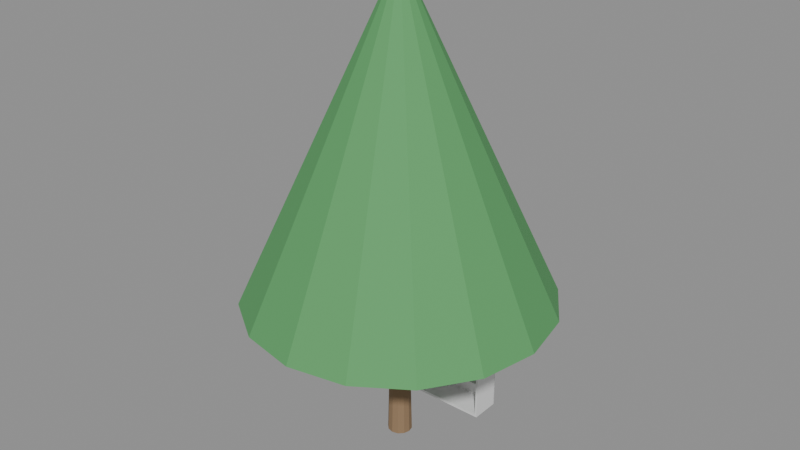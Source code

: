 # Source: e1190_after.blend  (saved by Blender 5.2.44; exported with 4.5.12 LTS)
import bpy
from mathutils import Matrix  # noqa: F401  (used for matrix-valued properties, if any)

bpy.ops.wm.read_factory_settings(use_empty=True)
scene = bpy.context.scene
scene.name = 'Scene'

# ---- materials (node trees are filled in below, after node groups)
mat_madera_roble = bpy.data.materials.new('Madera_Roble')
mat_madera_tronco = bpy.data.materials.new('Madera_Tronco')
mat_follaje = bpy.data.materials.new('Follaje')

# ---- material node trees
mat_madera_roble.use_nodes = True; mat_madera_roble.node_tree.nodes.clear()
_N = mat_madera_roble.node_tree.nodes; _L = mat_madera_roble.node_tree.links
n0 = _N.new('ShaderNodeBsdfPrincipled'); n0.name = 'Principled BSDF'; n0.location = (-200, 100)
n0.inputs[3].default_value = 1.45
n0.inputs[10].default_value = 0.005
n1 = _N.new('ShaderNodeOutputMaterial'); n1.name = 'Material Output'; n1.location = (200, 100)
_L.new(n0.outputs[0], n1.inputs[0])
n1.is_active_output = True
mat_madera_tronco.use_nodes = True; mat_madera_tronco.node_tree.nodes.clear()
_N = mat_madera_tronco.node_tree.nodes; _L = mat_madera_tronco.node_tree.links
n0 = _N.new('ShaderNodeBsdfPrincipled'); n0.name = 'Principled BSDF'; n0.location = (-200, 100)
n0.inputs[0].default_value = (0.28, 0.18, 0.1, 1.0)
n0.inputs[2].default_value = 0.9
n0.inputs[3].default_value = 1.45
n0.inputs[10].default_value = 0.005
n1 = _N.new('ShaderNodeOutputMaterial'); n1.name = 'Material Output'; n1.location = (200, 100)
_L.new(n0.outputs[0], n1.inputs[0])
n1.is_active_output = True
mat_follaje.use_nodes = True; mat_follaje.node_tree.nodes.clear()
_N = mat_follaje.node_tree.nodes; _L = mat_follaje.node_tree.links
n0 = _N.new('ShaderNodeBsdfPrincipled'); n0.name = 'Principled BSDF'; n0.location = (-200, 100)
n0.inputs[0].default_value = (0.1, 0.35, 0.12, 1.0)
n0.inputs[2].default_value = 0.8
n0.inputs[3].default_value = 1.45
n0.inputs[10].default_value = 0.005
n1 = _N.new('ShaderNodeOutputMaterial'); n1.name = 'Material Output'; n1.location = (200, 100)
_L.new(n0.outputs[0], n1.inputs[0])
n1.is_active_output = True

# ---- meshes
me_estanteria_roble_lat_izq_mesh = bpy.data.meshes.new('Estanteria_Roble_Lat_Izq_mesh')
me_estanteria_roble_lat_izq_mesh.from_pydata([(0.0, 0.0, 0.0), (0.02, 0.0, 0.0), (0.02, 0.3, 0.0), (0.0, 0.3, 0.0), (0.0, 0.0, 2.2), (0.02, 0.0, 2.2), (0.02, 0.3, 2.2), (0.0, 0.3, 2.2)], [], [(0, 1, 2, 3), (4, 5, 6, 7), (0, 1, 5, 4), (1, 2, 6, 5), (2, 3, 7, 6), (3, 0, 4, 7)])
me_estanteria_roble_lat_izq_mesh.materials.append(mat_madera_roble)
me_estanteria_roble_lat_izq_mesh.update()
me_estanteria_roble_lat_der_mesh = bpy.data.meshes.new('Estanteria_Roble_Lat_Der_mesh')
me_estanteria_roble_lat_der_mesh.from_pydata([(0.0, 0.0, 0.0), (0.02, 0.0, 0.0), (0.02, 0.3, 0.0), (0.0, 0.3, 0.0), (0.0, 0.0, 2.2), (0.02, 0.0, 2.2), (0.02, 0.3, 2.2), (0.0, 0.3, 2.2)], [], [(0, 1, 2, 3), (4, 5, 6, 7), (0, 1, 5, 4), (1, 2, 6, 5), (2, 3, 7, 6), (3, 0, 4, 7)])
me_estanteria_roble_lat_der_mesh.materials.append(mat_madera_roble)
me_estanteria_roble_lat_der_mesh.update()
me_estanteria_roble_base_mesh = bpy.data.meshes.new('Estanteria_Roble_Base_mesh')
me_estanteria_roble_base_mesh.from_pydata([(0.0, 0.0, 0.0), (1.16, 0.0, 0.0), (1.16, 0.3, 0.0), (0.0, 0.3, 0.0), (0.0, 0.0, 0.025), (1.16, 0.0, 0.025), (1.16, 0.3, 0.025), (0.0, 0.3, 0.025)], [], [(0, 1, 2, 3), (4, 5, 6, 7), (0, 1, 5, 4), (1, 2, 6, 5), (2, 3, 7, 6), (3, 0, 4, 7)])
me_estanteria_roble_base_mesh.materials.append(mat_madera_roble)
me_estanteria_roble_base_mesh.update()
me_estanteria_roble_tapa_mesh = bpy.data.meshes.new('Estanteria_Roble_Tapa_mesh')
me_estanteria_roble_tapa_mesh.from_pydata([(0.0, 0.0, 0.0), (1.16, 0.0, 0.0), (1.16, 0.3, 0.0), (0.0, 0.3, 0.0), (0.0, 0.0, 0.025), (1.16, 0.0, 0.025), (1.16, 0.3, 0.025), (0.0, 0.3, 0.025)], [], [(0, 1, 2, 3), (4, 5, 6, 7), (0, 1, 5, 4), (1, 2, 6, 5), (2, 3, 7, 6), (3, 0, 4, 7)])
me_estanteria_roble_tapa_mesh.materials.append(mat_madera_roble)
me_estanteria_roble_tapa_mesh.update()
me_estanteria_roble_estante_1_mesh = bpy.data.meshes.new('Estanteria_Roble_Estante_1_mesh')
me_estanteria_roble_estante_1_mesh.from_pydata([(0.0, 0.0, 0.0), (1.16, 0.0, 0.0), (1.16, 0.3, 0.0), (0.0, 0.3, 0.0), (0.0, 0.0, 0.025), (1.16, 0.0, 0.025), (1.16, 0.3, 0.025), (0.0, 0.3, 0.025)], [], [(0, 1, 2, 3), (4, 5, 6, 7), (0, 1, 5, 4), (1, 2, 6, 5), (2, 3, 7, 6), (3, 0, 4, 7)])
me_estanteria_roble_estante_1_mesh.materials.append(mat_madera_roble)
me_estanteria_roble_estante_1_mesh.update()
me_estanteria_roble_estante_2_mesh = bpy.data.meshes.new('Estanteria_Roble_Estante_2_mesh')
me_estanteria_roble_estante_2_mesh.from_pydata([(0.0, 0.0, 0.0), (1.16, 0.0, 0.0), (1.16, 0.3, 0.0), (0.0, 0.3, 0.0), (0.0, 0.0, 0.025), (1.16, 0.0, 0.025), (1.16, 0.3, 0.025), (0.0, 0.3, 0.025)], [], [(0, 1, 2, 3), (4, 5, 6, 7), (0, 1, 5, 4), (1, 2, 6, 5), (2, 3, 7, 6), (3, 0, 4, 7)])
me_estanteria_roble_estante_2_mesh.materials.append(mat_madera_roble)
me_estanteria_roble_estante_2_mesh.update()
me_estanteria_roble_estante_3_mesh = bpy.data.meshes.new('Estanteria_Roble_Estante_3_mesh')
me_estanteria_roble_estante_3_mesh.from_pydata([(0.0, 0.0, 0.0), (1.16, 0.0, 0.0), (1.16, 0.3, 0.0), (0.0, 0.3, 0.0), (0.0, 0.0, 0.025), (1.16, 0.0, 0.025), (1.16, 0.3, 0.025), (0.0, 0.3, 0.025)], [], [(0, 1, 2, 3), (4, 5, 6, 7), (0, 1, 5, 4), (1, 2, 6, 5), (2, 3, 7, 6), (3, 0, 4, 7)])
me_estanteria_roble_estante_3_mesh.materials.append(mat_madera_roble)
me_estanteria_roble_estante_3_mesh.update()
me_estanteria_roble_estante_4_mesh = bpy.data.meshes.new('Estanteria_Roble_Estante_4_mesh')
me_estanteria_roble_estante_4_mesh.from_pydata([(0.0, 0.0, 0.0), (1.16, 0.0, 0.0), (1.16, 0.3, 0.0), (0.0, 0.3, 0.0), (0.0, 0.0, 0.025), (1.16, 0.0, 0.025), (1.16, 0.3, 0.025), (0.0, 0.3, 0.025)], [], [(0, 1, 2, 3), (4, 5, 6, 7), (0, 1, 5, 4), (1, 2, 6, 5), (2, 3, 7, 6), (3, 0, 4, 7)])
me_estanteria_roble_estante_4_mesh.materials.append(mat_madera_roble)
me_estanteria_roble_estante_4_mesh.update()
me_estanteria_roble_estante_5_mesh = bpy.data.meshes.new('Estanteria_Roble_Estante_5_mesh')
me_estanteria_roble_estante_5_mesh.from_pydata([(0.0, 0.0, 0.0), (1.16, 0.0, 0.0), (1.16, 0.3, 0.0), (0.0, 0.3, 0.0), (0.0, 0.0, 0.025), (1.16, 0.0, 0.025), (1.16, 0.3, 0.025), (0.0, 0.3, 0.025)], [], [(0, 1, 2, 3), (4, 5, 6, 7), (0, 1, 5, 4), (1, 2, 6, 5), (2, 3, 7, 6), (3, 0, 4, 7)])
me_estanteria_roble_estante_5_mesh.materials.append(mat_madera_roble)
me_estanteria_roble_estante_5_mesh.update()
me_estanteria_roble_fondo_mesh = bpy.data.meshes.new('Estanteria_Roble_Fondo_mesh')
me_estanteria_roble_fondo_mesh.from_pydata([(0.0, 0.0, 0.0), (1.2, 0.0, 0.0), (1.2, 0.01, 0.0), (0.0, 0.01, 0.0), (0.0, 0.0, 2.2), (1.2, 0.0, 2.2), (1.2, 0.01, 2.2), (0.0, 0.01, 2.2)], [], [(0, 1, 2, 3), (4, 5, 6, 7), (0, 1, 5, 4), (1, 2, 6, 5), (2, 3, 7, 6), (3, 0, 4, 7)])
me_estanteria_roble_fondo_mesh.materials.append(mat_madera_roble)
me_estanteria_roble_fondo_mesh.update()
me_arbol_simple_nuevo_tronco_mesh = bpy.data.meshes.new('Arbol_simple_Nuevo_Tronco_mesh')
me_arbol_simple_nuevo_tronco_mesh.from_pydata([(0.0, 0.12, 0.0), (0.0, 0.084, 1.5), (0.06, 0.1039, 0.0), (0.042, 0.07275, 1.5), (0.1039, 0.06, 0.0), (0.07275, 0.042, 1.5), (0.12, 0.0, 0.0), (0.084, 0.0, 1.5), (0.1039, -0.06, 0.0), (0.07275, -0.042, 1.5), (0.06, -0.1039, 0.0), (0.042, -0.07275, 1.5), (0.0, -0.12, 0.0), (0.0, -0.084, 1.5), (-0.06, -0.1039, 0.0), (-0.042, -0.07275, 1.5), (-0.1039, -0.06, 0.0), (-0.07275, -0.042, 1.5), (-0.12, 0.0, 0.0), (-0.084, 0.0, 1.5), (-0.1039, 0.06, 0.0), (-0.07275, 0.042, 1.5), (-0.06, 0.1039, 0.0), (-0.042, 0.07275, 1.5)], [], [(0, 1, 3, 2), (2, 3, 5, 4), (4, 5, 7, 6), (6, 7, 9, 8), (8, 9, 11, 10), (10, 11, 13, 12), (12, 13, 15, 14), (14, 15, 17, 16), (16, 17, 19, 18), (18, 19, 21, 20), (3, 1, 23, 21, 19, 17, 15, 13, 11, 9, 7, 5), (20, 21, 23, 22), (22, 23, 1, 0), (0, 2, 4, 6, 8, 10, 12, 14, 16, 18, 20, 22)])
me_arbol_simple_nuevo_tronco_mesh.materials.append(mat_madera_tronco)
me_arbol_simple_nuevo_tronco_mesh.update()
me_arbol_simple_nuevo_copa_mesh = bpy.data.meshes.new('Arbol_simple_Nuevo_Copa_mesh')
me_arbol_simple_nuevo_copa_mesh.from_pydata([(0.0, 1.5, 1.5), (0.0, 0.1, 4.5), (0.574, 1.386, 1.5), (0.03827, 0.09239, 4.5), (1.061, 1.061, 1.5), (0.07071, 0.07071, 4.5), (1.386, 0.574, 1.5), (0.09239, 0.03827, 4.5), (1.5, 0.0, 1.5), (0.1, 0.0, 4.5), (1.386, -0.574, 1.5), (0.09239, -0.03827, 4.5), (1.061, -1.061, 1.5), (0.07071, -0.07071, 4.5), (0.574, -1.386, 1.5), (0.03827, -0.09239, 4.5), (0.0, -1.5, 1.5), (0.0, -0.1, 4.5), (-0.574, -1.386, 1.5), (-0.03827, -0.09239, 4.5), (-1.061, -1.061, 1.5), (-0.07071, -0.07071, 4.5), (-1.386, -0.574, 1.5), (-0.09239, -0.03827, 4.5), (-1.5, 0.0, 1.5), (-0.1, 0.0, 4.5), (-1.386, 0.574, 1.5), (-0.09239, 0.03827, 4.5), (-1.061, 1.061, 1.5), (-0.07071, 0.07071, 4.5), (-0.574, 1.386, 1.5), (-0.03827, 0.09239, 4.5)], [], [(0, 1, 3, 2), (2, 3, 5, 4), (4, 5, 7, 6), (6, 7, 9, 8), (8, 9, 11, 10), (10, 11, 13, 12), (12, 13, 15, 14), (14, 15, 17, 16), (16, 17, 19, 18), (18, 19, 21, 20), (20, 21, 23, 22), (22, 23, 25, 24), (24, 25, 27, 26), (26, 27, 29, 28), (3, 1, 31, 29, 27, 25, 23, 21, 19, 17, 15, 13, 11, 9, 7, 5), (28, 29, 31, 30), (30, 31, 1, 0), (0, 2, 4, 6, 8, 10, 12, 14, 16, 18, 20, 22, 24, 26, 28, 30)])
me_arbol_simple_nuevo_copa_mesh.materials.append(mat_follaje)
me_arbol_simple_nuevo_copa_mesh.update()

# ---- objects
ob_estanteria_roble = bpy.data.objects.new('Estanteria_Roble', None)
ob_estanteria_roble_lat_izq = bpy.data.objects.new('Estanteria_Roble_Lat_Izq', me_estanteria_roble_lat_izq_mesh)
ob_estanteria_roble_lat_der = bpy.data.objects.new('Estanteria_Roble_Lat_Der', me_estanteria_roble_lat_der_mesh)
ob_estanteria_roble_base = bpy.data.objects.new('Estanteria_Roble_Base', me_estanteria_roble_base_mesh)
ob_estanteria_roble_tapa = bpy.data.objects.new('Estanteria_Roble_Tapa', me_estanteria_roble_tapa_mesh)
ob_estanteria_roble_estante_1 = bpy.data.objects.new('Estanteria_Roble_Estante_1', me_estanteria_roble_estante_1_mesh)
ob_estanteria_roble_estante_2 = bpy.data.objects.new('Estanteria_Roble_Estante_2', me_estanteria_roble_estante_2_mesh)
ob_estanteria_roble_estante_3 = bpy.data.objects.new('Estanteria_Roble_Estante_3', me_estanteria_roble_estante_3_mesh)
ob_estanteria_roble_estante_4 = bpy.data.objects.new('Estanteria_Roble_Estante_4', me_estanteria_roble_estante_4_mesh)
ob_estanteria_roble_estante_5 = bpy.data.objects.new('Estanteria_Roble_Estante_5', me_estanteria_roble_estante_5_mesh)
ob_estanteria_roble_fondo = bpy.data.objects.new('Estanteria_Roble_Fondo', me_estanteria_roble_fondo_mesh)
ob_arbol_simple_nuevo = bpy.data.objects.new('Arbol_simple_Nuevo', None)
ob_arbol_simple_nuevo_tronco = bpy.data.objects.new('Arbol_simple_Nuevo_Tronco', me_arbol_simple_nuevo_tronco_mesh)
ob_arbol_simple_nuevo_copa = bpy.data.objects.new('Arbol_simple_Nuevo_Copa', me_arbol_simple_nuevo_copa_mesh)

# ---- transforms, parenting, visibility, modifiers, constraints
ob_estanteria_roble.location = (0.0, 0.0, 0.0)
ob_estanteria_roble.empty_display_type = 'ARROWS'
ob_estanteria_roble_lat_izq.parent = ob_estanteria_roble
ob_estanteria_roble_lat_izq.location = (0.0, 0.0, 0.0)
ob_estanteria_roble_lat_der.parent = ob_estanteria_roble
ob_estanteria_roble_lat_der.location = (1.18, 0.0, 0.0)
ob_estanteria_roble_base.parent = ob_estanteria_roble
ob_estanteria_roble_base.location = (0.02, 0.0, 0.0)
ob_estanteria_roble_tapa.parent = ob_estanteria_roble
ob_estanteria_roble_tapa.location = (0.02, 0.0, 2.175)
ob_estanteria_roble_estante_1.parent = ob_estanteria_roble
ob_estanteria_roble_estante_1.location = (0.02, 0.0, 0.3708)
ob_estanteria_roble_estante_2.parent = ob_estanteria_roble
ob_estanteria_roble_estante_2.location = (0.02, 0.0, 0.7292)
ob_estanteria_roble_estante_3.parent = ob_estanteria_roble
ob_estanteria_roble_estante_3.location = (0.02, 0.0, 1.087)
ob_estanteria_roble_estante_4.parent = ob_estanteria_roble
ob_estanteria_roble_estante_4.location = (0.02, 0.0, 1.446)
ob_estanteria_roble_estante_5.parent = ob_estanteria_roble
ob_estanteria_roble_estante_5.location = (0.02, 0.0, 1.804)
ob_estanteria_roble_fondo.parent = ob_estanteria_roble
ob_estanteria_roble_fondo.location = (0.0, 0.29, 0.0)
ob_arbol_simple_nuevo.location = (0.7, -0.6, 0.0)
ob_arbol_simple_nuevo.empty_display_type = 'ARROWS'
ob_arbol_simple_nuevo_tronco.parent = ob_arbol_simple_nuevo
ob_arbol_simple_nuevo_tronco.location = (0.0, 0.0, 0.0)
ob_arbol_simple_nuevo_copa.parent = ob_arbol_simple_nuevo
ob_arbol_simple_nuevo_copa.location = (0.0, 0.0, 0.0)

# ---- collection membership
scene.collection.objects.link(ob_estanteria_roble)
scene.collection.objects.link(ob_estanteria_roble_lat_izq)
scene.collection.objects.link(ob_estanteria_roble_lat_der)
scene.collection.objects.link(ob_estanteria_roble_base)
scene.collection.objects.link(ob_estanteria_roble_tapa)
scene.collection.objects.link(ob_estanteria_roble_estante_1)
scene.collection.objects.link(ob_estanteria_roble_estante_2)
scene.collection.objects.link(ob_estanteria_roble_estante_3)
scene.collection.objects.link(ob_estanteria_roble_estante_4)
scene.collection.objects.link(ob_estanteria_roble_estante_5)
scene.collection.objects.link(ob_estanteria_roble_fondo)
scene.collection.objects.link(ob_arbol_simple_nuevo)
scene.collection.objects.link(ob_arbol_simple_nuevo_tronco)
scene.collection.objects.link(ob_arbol_simple_nuevo_copa)

# ---- scene / render settings (as saved in the file)
scene.frame_start = 1; scene.frame_end = 250; scene.frame_set(1)
scene.render.engine = 'BLENDER_EEVEE_NEXT'
scene.render.bake_bias = 0.0
scene.render.bake_samples = 0
scene.render.compositor_device = 'GPU'
scene.eevee.use_volume_custom_range = False
scene.eevee.fast_gi_thickness_near = 0.1
scene.eevee.fast_gi_thickness_far = 0.0
scene.eevee.ray_tracing_options.screen_trace_thickness = 0.1
bpy.context.view_layer.update()

# ---- added for rendering (the .blend has no active camera and no usable light): camera, sun + grey world if the file has none
cam_auto = bpy.data.cameras.new('AutoCamera')
cam_auto.lens = 50.0
cam_auto.sensor_width = 36.0
cam_auto.clip_end = 1000.0
ob_auto_camera = bpy.data.objects.new('AutoCamera', cam_auto)
scene.collection.objects.link(ob_auto_camera)
ob_auto_camera.location = (6.4222, -7.46664, 6.82776)
ob_auto_camera.rotation_euler = (1.09748, -7.21219e-08, 0.694738)
scene.camera = ob_auto_camera
light_auto_sun = bpy.data.lights.new('AutoSun', 'SUN')
light_auto_sun.energy = 3.0
light_auto_sun.angle = 0.0523599
ob_auto_sun = bpy.data.objects.new('AutoSun', light_auto_sun)
scene.collection.objects.link(ob_auto_sun)
ob_auto_sun.rotation_euler = (0.872665, 0.174533, 0.523599)
if scene.world is None:
    world_auto = bpy.data.worlds.new('AutoWorld')
    world_auto.color = (0.3, 0.3, 0.3)
    scene.world = world_auto
bpy.context.view_layer.update()
